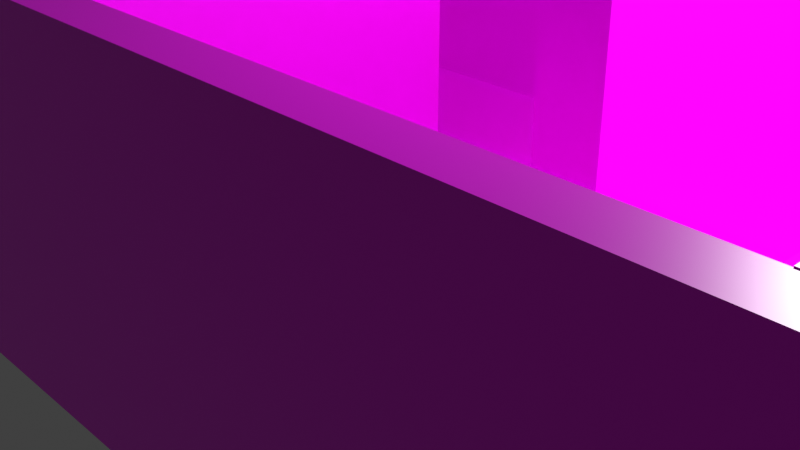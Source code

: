 # Source: maze_room_small_xs.blend  (saved by Blender 3.0.42; exported with 4.5.12 LTS)
import bpy
from mathutils import Matrix  # noqa: F401  (used for matrix-valued properties, if any)

bpy.ops.wm.read_factory_settings(use_empty=True)
scene = bpy.context.scene
scene.name = 'Scene'

# ---- collections
col_collection = bpy.data.collections.new('Collection'); scene.collection.children.link(col_collection)

# ---- images (referenced by path relative to the original .blend; pixels are not part of the script)
import os
ASSET_DIR = os.environ.get("B2B_ASSET_DIR", "")  # directory of the original .blend (textures are referenced by path, not embedded)
HERE = os.path.dirname(os.path.abspath(__file__))  # packed textures are extracted next to this script under _unpacked/

def load_image(name, relpath, width, height, colorspace="sRGB"):
    """Load a texture the original file referenced (path relative to the .blend, or extracted next to this script)."""
    p = next((c for c in (os.path.join(HERE, relpath), os.path.join(ASSET_DIR, relpath)) if relpath and os.path.exists(c)), "")
    if p:
        img = bpy.data.images.load(p, check_existing=True)
        img.name = name
    else:  # same state as the original file: an image datablock whose file is absent (Cycles renders it pink)
        img = bpy.data.images.new(name, width, height)
        img.source = "FILE"
        img.filepath = "//" + (relpath or name)
    img.colorspace_settings.name = colorspace
    return img
img_grunge_wall_texture_jpg = load_image('grunge-wall-texture.jpg', 'grunge-wall-texture.jpg', 1024, 1024, 'sRGB')

# ---- materials (node trees are filled in below, after node groups)
mat_material = bpy.data.materials.new('Material')
mat_material.alpha_threshold = 0.0
mat_material.use_transparent_shadow = False
mat_material.line_color = (0.0, 0.0, 0.0, 1.0)

# ---- material node trees
mat_material.use_nodes = True; mat_material.node_tree.nodes.clear()
_N = mat_material.node_tree.nodes; _L = mat_material.node_tree.links
n0 = _N.new('ShaderNodeOutputMaterial'); n0.name = 'Material Output'; n0.location = (300, 300)
n1 = _N.new('ShaderNodeBsdfPrincipled'); n1.name = 'Principled BSDF'; n1.location = (10, 300)
n1.distribution = 'GGX'
n1.subsurface_method = 'RANDOM_WALK_SKIN'
n1.inputs[2].default_value = 0.4
n1.inputs[3].default_value = 1.45
n1.inputs[27].default_value = (0.0, 0.0, 0.0, 1.0)
n1.inputs[28].default_value = 1.0
n2 = _N.new('ShaderNodeTexImage'); n2.name = 'Image Texture'; n2.location = (-280, 280)
n2.image = img_grunge_wall_texture_jpg
_L.new(n1.outputs[0], n0.inputs[0])
_L.new(n2.outputs[0], n1.inputs[0])
n0.is_active_output = True

# ---- world
world_world = bpy.data.worlds.new('World'); scene.world = world_world
world_world.use_nodes = True; world_world.node_tree.nodes.clear()
_N = world_world.node_tree.nodes; _L = world_world.node_tree.links
n0 = _N.new('ShaderNodeOutputWorld'); n0.name = 'World Output'; n0.location = (300, 300)
n1 = _N.new('ShaderNodeBackground'); n1.name = 'Background'; n1.location = (10, 300)
n1.inputs[0].default_value = (0.05088, 0.05088, 0.05088, 1.0)
_L.new(n1.outputs[0], n0.inputs[0])
n0.is_active_output = True
world_world.color = (0.05088, 0.05088, 0.05088)
world_world.use_sun_shadow = False
world_world.sun_shadow_jitter_overblur = 0.0

# ---- cameras
cam_camera = bpy.data.cameras.new('Camera')
cam_camera.clip_end = 100.0
cam_camera.ortho_scale = 7.314

# ---- lights
light_light = bpy.data.lights.new('Light', 'POINT')
light_light.transmission_factor = 0.0
light_light.energy = 1000.0
light_light.shadow_soft_size = 0.1
light_light.shadow_maximum_resolution = 0.006
light_light.use_absolute_resolution = True

# ---- meshes
me_cube = bpy.data.meshes.new('Cube')
me_cube.from_pydata([(1.0, 1.0, 1.0), (1.0, 1.0, -1.0), (1.0, -1.0, 1.0), (1.0, -1.0, -1.0), (-1.0, 1.0, 1.0), (-1.0, 1.0, -1.0), (-1.0, -1.0, 1.0), (-1.0, -1.0, -1.0), (-1.0, -1.0, 1.0), (-1.0, -1.0, 31.07), (-1.0, 1.0, 1.0), (-1.0, 1.0, 31.07), (-0.9204, -1.0, 1.0), (-0.9204, -1.0, 31.07), (-0.9204, 1.0, 1.0), (-0.9204, 1.0, 31.07), (-0.9204, -1.0, 1.0), (-0.9204, -1.0, 31.2), (-0.9204, -0.9073, 1.0), (-0.9204, -0.9073, 31.2), (1.0, -1.0, 1.0), (1.0, -1.0, 31.2), (1.0, -0.9073, 1.0), (1.0, -0.9073, 31.2), (-0.9204, 0.8756, 1.0), (-0.9204, 0.8756, 30.99), (-0.9204, 1.0, 1.0), (-0.9204, 1.0, 30.99), (1.0, 0.8756, 1.0), (1.0, 0.8756, 30.99), (1.0, 1.0, 1.0), (1.0, 1.0, 30.99), (0.8986, -0.9073, 1.0), (0.8986, -0.9073, 31.26), (0.8986, 0.8756, 1.0), (0.8986, 0.8756, 31.26), (1.0, -0.9073, 1.0), (1.0, -0.9073, 31.26), (1.0, 0.8756, 1.0), (1.0, 0.8756, 31.26), (-0.5565, -0.1611, 1.0), (-0.5565, -0.1611, 31.33), (-0.5565, 0.8756, 1.0), (-0.5565, 0.8756, 31.33), (-0.4689, -0.1611, 1.0), (-0.4689, -0.1611, 31.33), (-0.4689, 0.8756, 1.0), (-0.4689, 0.8756, 31.33), (-0.1174, -0.9073, 1.0), (-0.1174, -0.9073, 31.7), (-0.1174, 0.1909, 1.0), (-0.1174, 0.1909, 31.7), (-0.03446, -0.9073, 1.0), (-0.03446, -0.9073, 31.7), (-0.03446, 0.1909, 1.0), (-0.03446, 0.1909, 31.7), (0.4072, -0.2976, 1.0), (0.4072, -0.2976, 31.14), (0.4072, 0.8756, 1.0), (0.4072, 0.8756, 31.14), (0.4973, -0.2976, 1.0), (0.4973, -0.2976, 31.14), (0.4973, 0.8756, 1.0), (0.4973, 0.8756, 31.14)], [], [(0, 4, 6, 2), (3, 2, 6, 7), (7, 6, 4, 5), (5, 1, 3, 7), (1, 0, 2, 3), (5, 4, 0, 1), (8, 9, 11, 10), (10, 11, 15, 14), (14, 15, 13, 12), (12, 13, 9, 8), (10, 14, 12, 8), (15, 11, 9, 13), (16, 17, 19, 18), (18, 19, 23, 22), (22, 23, 21, 20), (20, 21, 17, 16), (18, 22, 20, 16), (23, 19, 17, 21), (24, 25, 27, 26), (26, 27, 31, 30), (30, 31, 29, 28), (28, 29, 25, 24), (26, 30, 28, 24), (31, 27, 25, 29), (32, 33, 35, 34), (34, 35, 39, 38), (38, 39, 37, 36), (36, 37, 33, 32), (34, 38, 36, 32), (39, 35, 33, 37), (40, 41, 43, 42), (42, 43, 47, 46), (46, 47, 45, 44), (44, 45, 41, 40), (42, 46, 44, 40), (47, 43, 41, 45), (48, 49, 51, 50), (50, 51, 55, 54), (54, 55, 53, 52), (52, 53, 49, 48), (50, 54, 52, 48), (55, 51, 49, 53), (56, 57, 59, 58), (58, 59, 63, 62), (62, 63, 61, 60), (60, 61, 57, 56), (58, 62, 60, 56), (63, 59, 57, 61)])
_uv = me_cube.uv_layers.new(name='UVMap')
_uv.uv.foreach_set('vector', [0.625, 0.5, 0.875, 0.5, 0.875, 0.75, 0.625, 0.75, 0.375, 0.75, 0.625, 0.75, 0.625, 1.0, 0.375, 1.0, 0.375, 0.0, 0.625, 0.0, 0.625, 0.25, 0.375, 0.25, 0.125, 0.5, 0.375, 0.5, 0.375, 0.75, 0.125, 0.75, 0.375, 0.5, 0.625, 0.5, 0.625, 0.75, 0.375, 0.75, 0.375, 0.25, 0.625, 0.25, 0.625, 0.5, 0.375, 0.5, 0.375, 0.0, 0.625, 0.0, 0.625, 0.25, 0.375, 0.25, 0.375, 0.25, 0.625, 0.25, 0.625, 0.5, 0.375, 0.5, 0.375, 0.5, 0.625, 0.5, 0.625, 0.75, 0.375, 0.75, 0.375, 0.75, 0.625, 0.75, 0.625, 1.0, 0.375, 1.0, 0.125, 0.5, 0.375, 0.5, 0.375, 0.75, 0.125, 0.75, 0.625, 0.5, 0.875, 0.5, 0.875, 0.75, 0.625, 0.75, 0.375, 0.0, 0.625, 0.0, 0.625, 0.25, 0.375, 0.25, 0.375, 0.25, 0.625, 0.25, 0.625, 0.5, 0.375, 0.5, 0.375, 0.5, 0.625, 0.5, 0.625, 0.75, 0.375, 0.75, 0.375, 0.75, 0.625, 0.75, 0.625, 1.0, 0.375, 1.0, 0.125, 0.5, 0.375, 0.5, 0.375, 0.75, 0.125, 0.75, 0.625, 0.5, 0.875, 0.5, 0.875, 0.75, 0.625, 0.75, 0.375, 0.0, 0.625, 0.0, 0.625, 0.25, 0.375, 0.25, 0.375, 0.25, 0.625, 0.25, 0.625, 0.5, 0.375, 0.5, 0.375, 0.5, 0.625, 0.5, 0.625, 0.75, 0.375, 0.75, 0.375, 0.75, 0.625, 0.75, 0.625, 1.0, 0.375, 1.0, 0.125, 0.5, 0.375, 0.5, 0.375, 0.75, 0.125, 0.75, 0.625, 0.5, 0.875, 0.5, 0.875, 0.75, 0.625, 0.75, 0.375, 0.0, 0.625, 0.0, 0.625, 0.25, 0.375, 0.25, 0.375, 0.25, 0.625, 0.25, 0.625, 0.5, 0.375, 0.5, 0.375, 0.5, 0.625, 0.5, 0.625, 0.75, 0.375, 0.75, 0.375, 0.75, 0.625, 0.75, 0.625, 1.0, 0.375, 1.0, 0.125, 0.5, 0.375, 0.5, 0.375, 0.75, 0.125, 0.75, 0.625, 0.5, 0.875, 0.5, 0.875, 0.75, 0.625, 0.75, 0.375, 0.07029, 0.625, 0.07029, 0.625, 0.25, 0.375, 0.25, 0.375, 0.25, 0.625, 0.25, 0.625, 0.5, 0.375, 0.5, 0.375, 0.5, 0.625, 0.5, 0.625, 0.6797, 0.375, 0.6797, 0.375, 0.6797, 0.625, 0.6797, 0.625, 1.0, 0.375, 1.0, 0.125, 0.5, 0.375, 0.5, 0.375, 0.6797, 0.125, 0.6797, 0.625, 0.5, 0.875, 0.5, 0.875, 0.6797, 0.625, 0.6797, 0.375, 0.0, 0.625, 0.0, 0.625, 0.1928, 0.375, 0.1928, 0.375, 0.1928, 0.625, 0.1928, 0.625, 0.5572, 0.375, 0.5572, 0.375, 0.5572, 0.625, 0.5572, 0.625, 0.75, 0.375, 0.75, 0.375, 0.75, 0.625, 0.75, 0.625, 1.0, 0.375, 1.0, 0.125, 0.5572, 0.375, 0.5572, 0.375, 0.75, 0.125, 0.75, 0.625, 0.5572, 0.875, 0.5572, 0.875, 0.75, 0.625, 0.75, 0.375, 0.06538, 0.625, 0.06538, 0.625, 0.25, 0.375, 0.25, 0.375, 0.25, 0.625, 0.25, 0.625, 0.5, 0.375, 0.5, 0.375, 0.5, 0.625, 0.5, 0.625, 0.6846, 0.375, 0.6846, 0.375, 0.6846, 0.625, 0.6846, 0.625, 1.0, 0.375, 1.0, 0.125, 0.5, 0.375, 0.5, 0.375, 0.6846, 0.125, 0.6846, 0.625, 0.5, 0.875, 0.5, 0.875, 0.6846, 0.625, 0.6846])
me_cube.materials.append(mat_material)
me_cube.use_remesh_preserve_volume = False
me_cube.use_remesh_preserve_attributes = False
me_cube.use_mirror_vertex_groups = False
me_cube.update()

# ---- objects
ob_cube = bpy.data.objects.new('Cube', me_cube)
ob_light = bpy.data.objects.new('Light', light_light)
ob_camera = bpy.data.objects.new('Camera', cam_camera)

# ---- transforms, parenting, visibility, modifiers, constraints
ob_cube.location = (0.0, 0.0, 0.0)
ob_cube.scale = (6.5, 4.0, 0.1)
ob_cube.lock_rotations_4d = False
ob_cube.empty_display_type = 'ARROWS'
ob_cube.lineart.crease_threshold = 0.0
ob_light.location = (4.076, 1.005, 5.904)
ob_light.rotation_euler = (0.6503, 0.05522, 1.866)
ob_light.lock_rotations_4d = False
ob_light.empty_display_type = 'ARROWS'
ob_light.color = (0.0, 0.0, 0.0, 0.0)
ob_light.lineart.crease_threshold = 0.0
ob_camera.location = (7.359, -6.926, 4.958)
ob_camera.rotation_euler = (1.109, 0.0, 0.8149)
ob_camera.lock_rotations_4d = False
ob_camera.empty_display_type = 'ARROWS'
ob_camera.color = (0.0, 0.0, 0.0, 0.0)
ob_camera.display_type = 'WIRE'
ob_camera.lineart.crease_threshold = 0.0

# ---- collection membership
col_collection.objects.link(ob_cube)
col_collection.objects.link(ob_light)
col_collection.objects.link(ob_camera)

# ---- scene / render settings (as saved in the file)
scene.camera = ob_camera
scene.frame_start = 1; scene.frame_end = 250; scene.frame_set(1)
scene.render.engine = 'BLENDER_EEVEE_NEXT'
scene.cycles.sampling_pattern = 'TABULATED_SOBOL'
scene.cycles.use_light_tree = False
scene.view_settings.view_transform = 'Standard'
bpy.context.view_layer.update()
